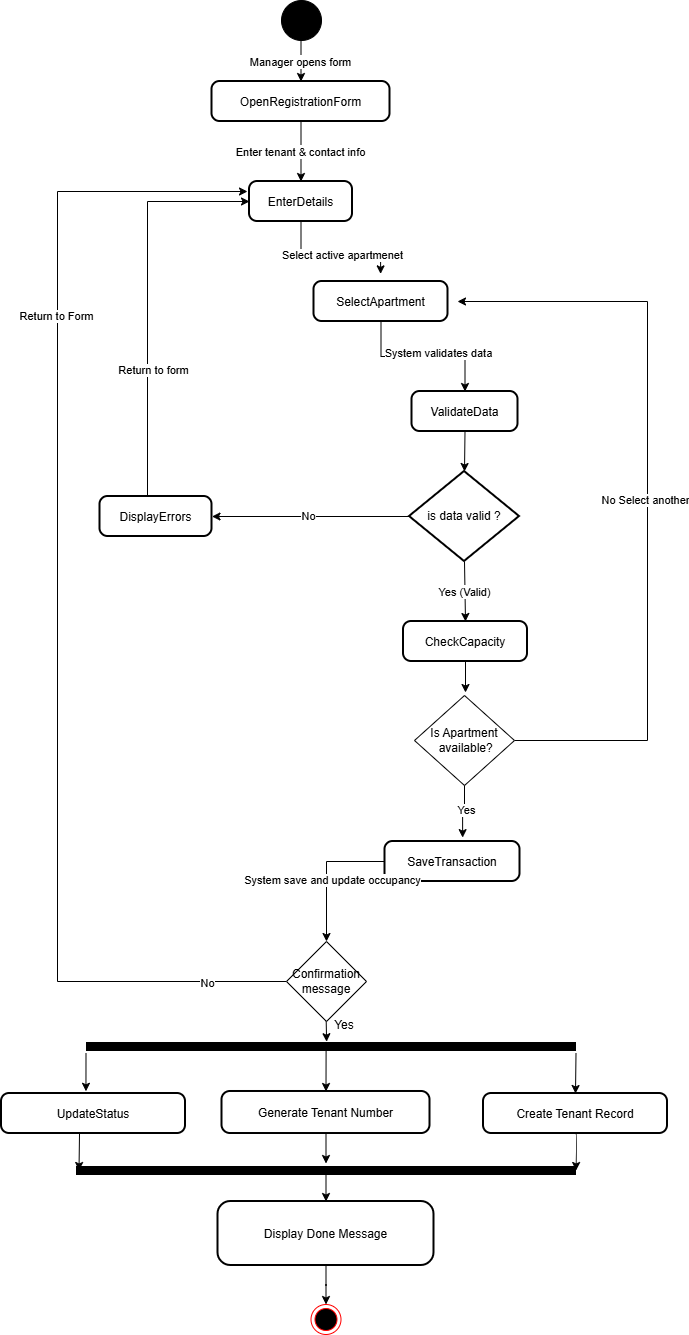

The diagram above was exported from draw.io. Its source (the exported page's mxGraphModel, read from the mxfile embedded in the PNG):
<mxGraphModel dx="1028" dy="-505" grid="1" gridSize="10" guides="1" tooltips="1" connect="1" arrows="1" fold="1" page="1" pageScale="1" pageWidth="850" pageHeight="1100" math="0" shadow="0">
  <root>
    <mxCell id="0" />
    <mxCell id="1" parent="0" />
    <mxCell id="0hSJP93NfiPXPVWzd1rh-30" value="OpenRegistrationForm" style="rounded=1;arcSize=20;strokeWidth=2" parent="1" vertex="1">
      <mxGeometry x="284.5" y="1250" width="178" height="40" as="geometry" />
    </mxCell>
    <mxCell id="0hSJP93NfiPXPVWzd1rh-31" value="EnterDetails" style="rounded=1;arcSize=20;strokeWidth=2" parent="1" vertex="1">
      <mxGeometry x="322" y="1350" width="103" height="40" as="geometry" />
    </mxCell>
    <mxCell id="PZgXUm0pjr7-Gxv8Ozue-2" style="edgeStyle=orthogonalEdgeStyle;rounded=0;orthogonalLoop=1;jettySize=auto;html=1;entryX=0.5;entryY=0;entryDx=0;entryDy=0;" parent="1" source="0hSJP93NfiPXPVWzd1rh-32" target="0hSJP93NfiPXPVWzd1rh-33" edge="1">
      <mxGeometry relative="1" as="geometry" />
    </mxCell>
    <mxCell id="PZgXUm0pjr7-Gxv8Ozue-4" value="System validates data" style="edgeLabel;html=1;align=center;verticalAlign=middle;resizable=0;points=[];" parent="PZgXUm0pjr7-Gxv8Ozue-2" vertex="1" connectable="0">
      <mxGeometry x="0.2003" y="4" relative="1" as="geometry">
        <mxPoint as="offset" />
      </mxGeometry>
    </mxCell>
    <mxCell id="0hSJP93NfiPXPVWzd1rh-32" value="SelectApartment" style="rounded=1;arcSize=20;strokeWidth=2" parent="1" vertex="1">
      <mxGeometry x="386.5" y="1450" width="134" height="40" as="geometry" />
    </mxCell>
    <mxCell id="0hSJP93NfiPXPVWzd1rh-33" value="ValidateData" style="rounded=1;arcSize=20;strokeWidth=2" parent="1" vertex="1">
      <mxGeometry x="484.5" y="1560" width="106" height="40" as="geometry" />
    </mxCell>
    <mxCell id="PZgXUm0pjr7-Gxv8Ozue-12" style="edgeStyle=orthogonalEdgeStyle;rounded=0;orthogonalLoop=1;jettySize=auto;html=1;entryX=1;entryY=0.5;entryDx=0;entryDy=0;" parent="1" source="0hSJP93NfiPXPVWzd1rh-34" target="0hSJP93NfiPXPVWzd1rh-35" edge="1">
      <mxGeometry relative="1" as="geometry" />
    </mxCell>
    <mxCell id="PZgXUm0pjr7-Gxv8Ozue-13" value="No" style="edgeLabel;html=1;align=center;verticalAlign=middle;resizable=0;points=[];" parent="PZgXUm0pjr7-Gxv8Ozue-12" vertex="1" connectable="0">
      <mxGeometry x="0.043" y="-1" relative="1" as="geometry">
        <mxPoint x="1" as="offset" />
      </mxGeometry>
    </mxCell>
    <mxCell id="0hSJP93NfiPXPVWzd1rh-34" value="is data valid ?" style="rhombus;strokeWidth=2;whiteSpace=wrap;fillColor=#FFFFFF;fontColor=light-dark(#000000, #121212);strokeColor=#000000;" parent="1" vertex="1">
      <mxGeometry x="482" y="1640" width="110" height="90" as="geometry" />
    </mxCell>
    <mxCell id="PZgXUm0pjr7-Gxv8Ozue-10" style="edgeStyle=orthogonalEdgeStyle;rounded=0;orthogonalLoop=1;jettySize=auto;html=1;entryX=0;entryY=0.5;entryDx=0;entryDy=0;" parent="1" source="0hSJP93NfiPXPVWzd1rh-35" target="0hSJP93NfiPXPVWzd1rh-31" edge="1">
      <mxGeometry relative="1" as="geometry">
        <mxPoint x="228.49999999999977" y="1380" as="targetPoint" />
        <Array as="points">
          <mxPoint x="220" y="1370" />
        </Array>
      </mxGeometry>
    </mxCell>
    <mxCell id="PZgXUm0pjr7-Gxv8Ozue-11" value="Return to form" style="edgeLabel;html=1;align=center;verticalAlign=middle;resizable=0;points=[];" parent="PZgXUm0pjr7-Gxv8Ozue-10" vertex="1" connectable="0">
      <mxGeometry x="-0.3585" y="-5" relative="1" as="geometry">
        <mxPoint as="offset" />
      </mxGeometry>
    </mxCell>
    <mxCell id="0hSJP93NfiPXPVWzd1rh-35" value="DisplayErrors" style="rounded=1;arcSize=20;strokeWidth=2" parent="1" vertex="1">
      <mxGeometry x="172.5" y="1665" width="112" height="40" as="geometry" />
    </mxCell>
    <mxCell id="0hSJP93NfiPXPVWzd1rh-36" value="CheckCapacity" style="rounded=1;arcSize=20;strokeWidth=2" parent="1" vertex="1">
      <mxGeometry x="476" y="1790" width="124" height="40" as="geometry" />
    </mxCell>
    <mxCell id="0hSJP93NfiPXPVWzd1rh-39" value="SaveTransaction" style="rounded=1;arcSize=20;strokeWidth=2" parent="1" vertex="1">
      <mxGeometry x="457.5" y="2010" width="135" height="40" as="geometry" />
    </mxCell>
    <mxCell id="0hSJP93NfiPXPVWzd1rh-43" value="Manager opens form" style="curved=1;startArrow=none;;exitX=0.51;exitY=1;entryX=0.5;entryY=0;rounded=0;" parent="1" target="0hSJP93NfiPXPVWzd1rh-30" edge="1">
      <mxGeometry relative="1" as="geometry">
        <Array as="points" />
        <mxPoint x="373.5" y="1210" as="sourcePoint" />
      </mxGeometry>
    </mxCell>
    <mxCell id="0hSJP93NfiPXPVWzd1rh-44" value="Enter tenant &amp; contact info" style="curved=1;startArrow=none;;exitX=0.5;exitY=1;entryX=0.5;entryY=0;rounded=0;" parent="1" source="0hSJP93NfiPXPVWzd1rh-30" target="0hSJP93NfiPXPVWzd1rh-31" edge="1">
      <mxGeometry relative="1" as="geometry">
        <Array as="points" />
      </mxGeometry>
    </mxCell>
    <mxCell id="0hSJP93NfiPXPVWzd1rh-47" value="" style="curved=1;startArrow=none;;exitX=0.5;exitY=1;entryX=0.5;entryY=0;rounded=0;" parent="1" source="0hSJP93NfiPXPVWzd1rh-33" target="0hSJP93NfiPXPVWzd1rh-34" edge="1">
      <mxGeometry relative="1" as="geometry">
        <Array as="points" />
      </mxGeometry>
    </mxCell>
    <mxCell id="0hSJP93NfiPXPVWzd1rh-50" value="Yes (Valid)" style="curved=1;startArrow=none;;exitX=0.5;exitY=1;entryX=0.5;entryY=0;rounded=0;" parent="1" source="0hSJP93NfiPXPVWzd1rh-34" target="0hSJP93NfiPXPVWzd1rh-36" edge="1">
      <mxGeometry relative="1" as="geometry">
        <Array as="points" />
      </mxGeometry>
    </mxCell>
    <mxCell id="0hSJP93NfiPXPVWzd1rh-51" value="" style="curved=1;startArrow=none;;exitX=0.5;exitY=1;entryX=0.5;entryY=0;rounded=0;" parent="1" source="0hSJP93NfiPXPVWzd1rh-36" edge="1">
      <mxGeometry relative="1" as="geometry">
        <Array as="points" />
        <mxPoint x="538" y="1861" as="targetPoint" />
      </mxGeometry>
    </mxCell>
    <mxCell id="0hSJP93NfiPXPVWzd1rh-62" value="" style="shape=line;strokeWidth=9;" parent="1" vertex="1">
      <mxGeometry x="158.5" y="2208" width="490" height="14" as="geometry" />
    </mxCell>
    <mxCell id="0hSJP93NfiPXPVWzd1rh-63" value="Create Tenant Record" style="rounded=1;arcSize=20;strokeWidth=2" parent="1" vertex="1">
      <mxGeometry x="556" y="2262" width="184" height="40" as="geometry" />
    </mxCell>
    <mxCell id="0hSJP93NfiPXPVWzd1rh-64" value="Generate Tenant Number" style="rounded=1;arcSize=20;strokeWidth=2" parent="1" vertex="1">
      <mxGeometry x="294.5" y="2260" width="208" height="42" as="geometry" />
    </mxCell>
    <mxCell id="0hSJP93NfiPXPVWzd1rh-65" value="UpdateStatus" style="rounded=1;arcSize=20;strokeWidth=2" parent="1" vertex="1">
      <mxGeometry x="74" y="2262" width="184" height="40" as="geometry" />
    </mxCell>
    <mxCell id="0hSJP93NfiPXPVWzd1rh-66" value="" style="shape=line;strokeWidth=9;" parent="1" vertex="1">
      <mxGeometry x="148.5" y="2332" width="500" height="14" as="geometry" />
    </mxCell>
    <mxCell id="PZgXUm0pjr7-Gxv8Ozue-22" value="" style="edgeStyle=orthogonalEdgeStyle;rounded=0;orthogonalLoop=1;jettySize=auto;html=1;" parent="1" source="0hSJP93NfiPXPVWzd1rh-68" target="PZgXUm0pjr7-Gxv8Ozue-20" edge="1">
      <mxGeometry relative="1" as="geometry" />
    </mxCell>
    <mxCell id="0hSJP93NfiPXPVWzd1rh-68" value="Display Done Message" style="rounded=1;arcSize=20;strokeWidth=2" parent="1" vertex="1">
      <mxGeometry x="290.5" y="2370" width="216" height="64" as="geometry" />
    </mxCell>
    <mxCell id="0hSJP93NfiPXPVWzd1rh-70" value="" style="curved=1;startArrow=none;;exitX=1;exitY=0.98;entryX=0.5;entryY=0;rounded=0;" parent="1" source="0hSJP93NfiPXPVWzd1rh-62" target="0hSJP93NfiPXPVWzd1rh-63" edge="1">
      <mxGeometry relative="1" as="geometry">
        <Array as="points" />
      </mxGeometry>
    </mxCell>
    <mxCell id="0hSJP93NfiPXPVWzd1rh-71" value="" style="curved=1;startArrow=none;;exitX=0.49;exitY=0.671;entryX=0.5;entryY=0;rounded=0;entryDx=0;entryDy=0;exitDx=0;exitDy=0;exitPerimeter=0;" parent="1" source="0hSJP93NfiPXPVWzd1rh-62" target="0hSJP93NfiPXPVWzd1rh-64" edge="1">
      <mxGeometry relative="1" as="geometry">
        <Array as="points" />
      </mxGeometry>
    </mxCell>
    <mxCell id="0hSJP93NfiPXPVWzd1rh-72" value="" style="curved=1;startArrow=none;;exitX=0;exitY=0.98;entryX=0.459;entryY=-0.055;rounded=0;entryDx=0;entryDy=0;entryPerimeter=0;" parent="1" source="0hSJP93NfiPXPVWzd1rh-62" target="0hSJP93NfiPXPVWzd1rh-65" edge="1">
      <mxGeometry relative="1" as="geometry">
        <Array as="points" />
      </mxGeometry>
    </mxCell>
    <mxCell id="0hSJP93NfiPXPVWzd1rh-73" value="" style="curved=1;startArrow=none;;exitX=0.5;exitY=1;rounded=0;entryX=1;entryY=0.5;entryDx=0;entryDy=0;entryPerimeter=0;" parent="1" source="0hSJP93NfiPXPVWzd1rh-63" target="0hSJP93NfiPXPVWzd1rh-66" edge="1">
      <mxGeometry relative="1" as="geometry">
        <Array as="points">
          <mxPoint x="649" y="2302" />
        </Array>
      </mxGeometry>
    </mxCell>
    <mxCell id="0hSJP93NfiPXPVWzd1rh-74" value="" style="curved=1;startArrow=none;;exitX=0.5;exitY=1;rounded=0;" parent="1" source="0hSJP93NfiPXPVWzd1rh-64" target="0hSJP93NfiPXPVWzd1rh-66" edge="1">
      <mxGeometry relative="1" as="geometry">
        <Array as="points" />
      </mxGeometry>
    </mxCell>
    <mxCell id="0hSJP93NfiPXPVWzd1rh-77" value="" style="curved=1;startArrow=none;;exitX=0.5;exitY=1;entryX=0.5;entryY=0;rounded=0;" parent="1" target="0hSJP93NfiPXPVWzd1rh-68" edge="1">
      <mxGeometry relative="1" as="geometry">
        <Array as="points" />
        <mxPoint x="398.5" y="2344" as="sourcePoint" />
      </mxGeometry>
    </mxCell>
    <mxCell id="PZgXUm0pjr7-Gxv8Ozue-5" style="edgeStyle=orthogonalEdgeStyle;rounded=0;orthogonalLoop=1;jettySize=auto;html=1;entryX=0.497;entryY=-0.191;entryDx=0;entryDy=0;entryPerimeter=0;" parent="1" source="0hSJP93NfiPXPVWzd1rh-31" target="0hSJP93NfiPXPVWzd1rh-32" edge="1">
      <mxGeometry relative="1" as="geometry" />
    </mxCell>
    <mxCell id="PZgXUm0pjr7-Gxv8Ozue-6" value="Select active apartmenet" style="edgeLabel;html=1;align=center;verticalAlign=middle;resizable=0;points=[];" parent="PZgXUm0pjr7-Gxv8Ozue-5" vertex="1" connectable="0">
      <mxGeometry x="0.073" y="-3" relative="1" as="geometry">
        <mxPoint as="offset" />
      </mxGeometry>
    </mxCell>
    <mxCell id="PZgXUm0pjr7-Gxv8Ozue-14" style="edgeStyle=orthogonalEdgeStyle;rounded=0;orthogonalLoop=1;jettySize=auto;html=1;" parent="1" source="PZgXUm0pjr7-Gxv8Ozue-7" edge="1">
      <mxGeometry relative="1" as="geometry">
        <mxPoint x="530" y="1470" as="targetPoint" />
        <Array as="points">
          <mxPoint x="720" y="1909" />
          <mxPoint x="720" y="1470" />
        </Array>
      </mxGeometry>
    </mxCell>
    <mxCell id="PZgXUm0pjr7-Gxv8Ozue-15" value="No Select another" style="edgeLabel;html=1;align=center;verticalAlign=middle;resizable=0;points=[];" parent="PZgXUm0pjr7-Gxv8Ozue-14" vertex="1" connectable="0">
      <mxGeometry x="-0.0165" y="3" relative="1" as="geometry">
        <mxPoint y="1" as="offset" />
      </mxGeometry>
    </mxCell>
    <mxCell id="PZgXUm0pjr7-Gxv8Ozue-7" value="Is Apartment&lt;div&gt;&amp;nbsp;available?&lt;/div&gt;" style="rhombus;whiteSpace=wrap;html=1;" parent="1" vertex="1">
      <mxGeometry x="487" y="1864" width="100" height="90" as="geometry" />
    </mxCell>
    <mxCell id="PZgXUm0pjr7-Gxv8Ozue-8" style="edgeStyle=orthogonalEdgeStyle;rounded=0;orthogonalLoop=1;jettySize=auto;html=1;entryX=0.575;entryY=-0.097;entryDx=0;entryDy=0;entryPerimeter=0;" parent="1" source="PZgXUm0pjr7-Gxv8Ozue-7" target="0hSJP93NfiPXPVWzd1rh-39" edge="1">
      <mxGeometry relative="1" as="geometry" />
    </mxCell>
    <mxCell id="PZgXUm0pjr7-Gxv8Ozue-9" value="Yes" style="edgeLabel;html=1;align=center;verticalAlign=middle;resizable=0;points=[];" parent="PZgXUm0pjr7-Gxv8Ozue-8" vertex="1" connectable="0">
      <mxGeometry x="0.0259" y="-4" relative="1" as="geometry">
        <mxPoint x="1" as="offset" />
      </mxGeometry>
    </mxCell>
    <mxCell id="PZgXUm0pjr7-Gxv8Ozue-16" style="edgeStyle=orthogonalEdgeStyle;rounded=0;orthogonalLoop=1;jettySize=auto;html=1;entryX=0.5;entryY=0;entryDx=0;entryDy=0;" parent="1" source="0hSJP93NfiPXPVWzd1rh-39" target="ZwTKMLdTKvQSdCK0jy3Z-8" edge="1">
      <mxGeometry relative="1" as="geometry">
        <mxPoint x="398.5" y="2117" as="targetPoint" />
      </mxGeometry>
    </mxCell>
    <mxCell id="PZgXUm0pjr7-Gxv8Ozue-17" value="System save and update occupancy" style="edgeLabel;html=1;align=center;verticalAlign=middle;resizable=0;points=[];" parent="PZgXUm0pjr7-Gxv8Ozue-16" vertex="1" connectable="0">
      <mxGeometry x="0.1151" y="5" relative="1" as="geometry">
        <mxPoint as="offset" />
      </mxGeometry>
    </mxCell>
    <mxCell id="PZgXUm0pjr7-Gxv8Ozue-18" style="edgeStyle=orthogonalEdgeStyle;rounded=0;orthogonalLoop=1;jettySize=auto;html=1;entryX=0.034;entryY=0.5;entryDx=0;entryDy=0;entryPerimeter=0;" parent="1" edge="1">
      <mxGeometry relative="1" as="geometry">
        <mxPoint x="152" y="2302" as="sourcePoint" />
        <mxPoint x="151.5" y="2339" as="targetPoint" />
      </mxGeometry>
    </mxCell>
    <mxCell id="PZgXUm0pjr7-Gxv8Ozue-19" value="" style="ellipse;whiteSpace=wrap;html=1;aspect=fixed;fillColor=#000000;" parent="1" vertex="1">
      <mxGeometry x="354" y="1169" width="40" height="40" as="geometry" />
    </mxCell>
    <mxCell id="PZgXUm0pjr7-Gxv8Ozue-20" value="" style="ellipse;html=1;shape=endState;fillColor=#000000;strokeColor=#ff0000;" parent="1" vertex="1">
      <mxGeometry x="383.5" y="2473" width="30" height="30" as="geometry" />
    </mxCell>
    <mxCell id="ZwTKMLdTKvQSdCK0jy3Z-6" style="edgeStyle=orthogonalEdgeStyle;rounded=0;orthogonalLoop=1;jettySize=auto;html=1;entryX=0.491;entryY=0.157;entryDx=0;entryDy=0;entryPerimeter=0;" parent="1" target="0hSJP93NfiPXPVWzd1rh-62" edge="1">
      <mxGeometry relative="1" as="geometry">
        <mxPoint x="398.52631578947376" y="2181" as="sourcePoint" />
      </mxGeometry>
    </mxCell>
    <mxCell id="ZwTKMLdTKvQSdCK0jy3Z-10" style="edgeStyle=orthogonalEdgeStyle;rounded=0;orthogonalLoop=1;jettySize=auto;html=1;" parent="1" source="ZwTKMLdTKvQSdCK0jy3Z-8" edge="1">
      <mxGeometry relative="1" as="geometry">
        <mxPoint x="320" y="1360" as="targetPoint" />
        <Array as="points">
          <mxPoint x="130" y="2150" />
          <mxPoint x="130" y="1360" />
        </Array>
      </mxGeometry>
    </mxCell>
    <mxCell id="ZwTKMLdTKvQSdCK0jy3Z-11" value="No" style="edgeLabel;html=1;align=center;verticalAlign=middle;resizable=0;points=[];" parent="ZwTKMLdTKvQSdCK0jy3Z-10" vertex="1" connectable="0">
      <mxGeometry x="-0.8681" y="1" relative="1" as="geometry">
        <mxPoint as="offset" />
      </mxGeometry>
    </mxCell>
    <mxCell id="ZwTKMLdTKvQSdCK0jy3Z-12" value="Return to Form" style="edgeLabel;html=1;align=center;verticalAlign=middle;resizable=0;points=[];" parent="ZwTKMLdTKvQSdCK0jy3Z-10" vertex="1" connectable="0">
      <mxGeometry x="0.4813" y="2" relative="1" as="geometry">
        <mxPoint as="offset" />
      </mxGeometry>
    </mxCell>
    <mxCell id="ZwTKMLdTKvQSdCK0jy3Z-8" value="Confirmation message" style="rhombus;whiteSpace=wrap;html=1;" parent="1" vertex="1">
      <mxGeometry x="359" y="2110" width="80" height="80" as="geometry" />
    </mxCell>
    <mxCell id="ZwTKMLdTKvQSdCK0jy3Z-9" value="Yes" style="text;html=1;whiteSpace=wrap;strokeColor=none;fillColor=none;align=center;verticalAlign=middle;rounded=0;" parent="1" vertex="1">
      <mxGeometry x="387" y="2179" width="60" height="30" as="geometry" />
    </mxCell>
  </root>
</mxGraphModel>